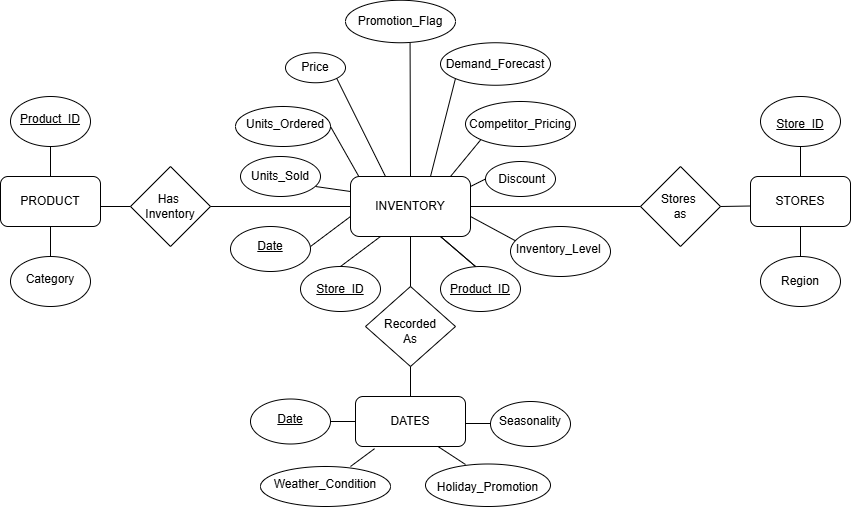

The diagram above was exported from draw.io. Its source (the exported page's mxGraphModel, read from the mxfile embedded in the PNG):
<mxGraphModel dx="1723" dy="978" grid="1" gridSize="10" guides="1" tooltips="1" connect="1" arrows="1" fold="1" page="1" pageScale="1" pageWidth="850" pageHeight="1100" math="0" shadow="0" extFonts="Permanent Marker^https://fonts.googleapis.com/css?family=Permanent+Marker">
  <root>
    <mxCell id="0" />
    <mxCell id="1" parent="0" />
    <mxCell id="p5Dtk0HTTfhk8hSXTDhJ-2" value="" style="rounded=1;whiteSpace=wrap;html=1;" vertex="1" parent="1">
      <mxGeometry y="270" width="100" height="50" as="geometry" />
    </mxCell>
    <mxCell id="p5Dtk0HTTfhk8hSXTDhJ-3" value="PRODUCT" style="text;html=1;align=center;verticalAlign=middle;whiteSpace=wrap;rounded=0;" vertex="1" parent="1">
      <mxGeometry x="10" y="275" width="80" height="40" as="geometry" />
    </mxCell>
    <mxCell id="p5Dtk0HTTfhk8hSXTDhJ-4" value="" style="ellipse;whiteSpace=wrap;html=1;" vertex="1" parent="1">
      <mxGeometry x="10" y="190" width="80" height="50" as="geometry" />
    </mxCell>
    <mxCell id="p5Dtk0HTTfhk8hSXTDhJ-10" value="&lt;u&gt;&lt;br&gt;&lt;/u&gt;&lt;table style=&quot;border-collapse:&lt;br/&gt; collapse;width:48pt&quot; width=&quot;64&quot; cellspacing=&quot;0&quot; cellpadding=&quot;0&quot; border=&quot;0&quot;&gt;&lt;tbody&gt;&lt;tr style=&quot;height:14.4pt&quot; height=&quot;19&quot;&gt;  &lt;td style=&quot;height:14.4pt;width:48pt&quot; width=&quot;64&quot; class=&quot;xl63&quot; height=&quot;19&quot;&gt;&lt;u&gt;Product_ID&lt;/u&gt;&lt;/td&gt;&lt;/tr&gt;&lt;/tbody&gt;&lt;/table&gt;" style="text;html=1;align=center;verticalAlign=middle;whiteSpace=wrap;rounded=0;" vertex="1" parent="1">
      <mxGeometry x="20" y="190" width="60" height="30" as="geometry" />
    </mxCell>
    <mxCell id="p5Dtk0HTTfhk8hSXTDhJ-12" value="" style="endArrow=none;html=1;rounded=0;exitX=0.5;exitY=0;exitDx=0;exitDy=0;entryX=0.5;entryY=1;entryDx=0;entryDy=0;" edge="1" parent="1" source="p5Dtk0HTTfhk8hSXTDhJ-2" target="p5Dtk0HTTfhk8hSXTDhJ-4">
      <mxGeometry width="50" height="50" relative="1" as="geometry">
        <mxPoint x="15" y="270" as="sourcePoint" />
        <mxPoint x="40" y="250" as="targetPoint" />
      </mxGeometry>
    </mxCell>
    <mxCell id="p5Dtk0HTTfhk8hSXTDhJ-13" value="" style="ellipse;whiteSpace=wrap;html=1;" vertex="1" parent="1">
      <mxGeometry x="10" y="350" width="80" height="50" as="geometry" />
    </mxCell>
    <mxCell id="p5Dtk0HTTfhk8hSXTDhJ-14" value="&lt;table style=&quot;border-collapse:&lt;br/&gt; collapse;width:54pt&quot; width=&quot;72&quot; cellspacing=&quot;0&quot; cellpadding=&quot;0&quot; border=&quot;0&quot;&gt;&lt;tbody&gt;&lt;tr style=&quot;height:14.4pt&quot; height=&quot;19&quot;&gt;&lt;br/&gt;  &lt;td style=&quot;height:14.4pt;width:54pt&quot; width=&quot;72&quot; class=&quot;xl65&quot; height=&quot;19&quot;&gt;Category&lt;/td&gt;&lt;/tr&gt;&lt;/tbody&gt;&lt;/table&gt;" style="text;html=1;align=center;verticalAlign=middle;whiteSpace=wrap;rounded=0;" vertex="1" parent="1">
      <mxGeometry x="20" y="350" width="60" height="30" as="geometry" />
    </mxCell>
    <mxCell id="p5Dtk0HTTfhk8hSXTDhJ-20" value="" style="endArrow=none;html=1;rounded=0;exitX=0.5;exitY=0;exitDx=0;exitDy=0;" edge="1" parent="1" source="p5Dtk0HTTfhk8hSXTDhJ-13">
      <mxGeometry width="50" height="50" relative="1" as="geometry">
        <mxPoint y="370" as="sourcePoint" />
        <mxPoint x="50" y="320" as="targetPoint" />
      </mxGeometry>
    </mxCell>
    <mxCell id="p5Dtk0HTTfhk8hSXTDhJ-21" value="" style="rhombus;whiteSpace=wrap;html=1;" vertex="1" parent="1">
      <mxGeometry x="130" y="260" width="80" height="80" as="geometry" />
    </mxCell>
    <mxCell id="p5Dtk0HTTfhk8hSXTDhJ-22" value="" style="endArrow=none;html=1;rounded=0;entryX=0;entryY=0.5;entryDx=0;entryDy=0;" edge="1" parent="1" target="p5Dtk0HTTfhk8hSXTDhJ-21">
      <mxGeometry width="50" height="50" relative="1" as="geometry">
        <mxPoint x="100" y="300" as="sourcePoint" />
        <mxPoint x="150" y="250" as="targetPoint" />
      </mxGeometry>
    </mxCell>
    <mxCell id="p5Dtk0HTTfhk8hSXTDhJ-23" value="Has&amp;nbsp;&lt;div&gt;Inventory&lt;/div&gt;" style="text;html=1;align=center;verticalAlign=middle;whiteSpace=wrap;rounded=0;" vertex="1" parent="1">
      <mxGeometry x="140" y="285" width="60" height="30" as="geometry" />
    </mxCell>
    <mxCell id="p5Dtk0HTTfhk8hSXTDhJ-24" value="" style="rounded=1;whiteSpace=wrap;html=1;" vertex="1" parent="1">
      <mxGeometry x="350" y="270" width="120" height="60" as="geometry" />
    </mxCell>
    <mxCell id="p5Dtk0HTTfhk8hSXTDhJ-25" value="&lt;font&gt;INVENTORY&lt;/font&gt;" style="text;html=1;align=center;verticalAlign=middle;whiteSpace=wrap;rounded=0;" vertex="1" parent="1">
      <mxGeometry x="370" y="280" width="80" height="40" as="geometry" />
    </mxCell>
    <mxCell id="p5Dtk0HTTfhk8hSXTDhJ-28" value="" style="endArrow=none;html=1;rounded=0;entryX=0;entryY=0.5;entryDx=0;entryDy=0;exitX=1;exitY=0.5;exitDx=0;exitDy=0;" edge="1" parent="1" source="p5Dtk0HTTfhk8hSXTDhJ-21" target="p5Dtk0HTTfhk8hSXTDhJ-24">
      <mxGeometry width="50" height="50" relative="1" as="geometry">
        <mxPoint x="220" y="300" as="sourcePoint" />
        <mxPoint x="350" y="250" as="targetPoint" />
      </mxGeometry>
    </mxCell>
    <mxCell id="p5Dtk0HTTfhk8hSXTDhJ-32" value="" style="rhombus;whiteSpace=wrap;html=1;" vertex="1" parent="1">
      <mxGeometry x="640" y="260" width="80" height="80" as="geometry" />
    </mxCell>
    <mxCell id="p5Dtk0HTTfhk8hSXTDhJ-33" value="S&lt;span style=&quot;background-color: transparent; color: light-dark(rgb(0, 0, 0), rgb(255, 255, 255));&quot;&gt;tores&amp;nbsp;&lt;/span&gt;&lt;div&gt;&lt;div&gt;as&lt;/div&gt;&lt;/div&gt;" style="text;html=1;align=center;verticalAlign=middle;whiteSpace=wrap;rounded=0;" vertex="1" parent="1">
      <mxGeometry x="650" y="285" width="60" height="30" as="geometry" />
    </mxCell>
    <mxCell id="p5Dtk0HTTfhk8hSXTDhJ-34" value="" style="endArrow=none;html=1;rounded=0;exitX=1;exitY=0.5;exitDx=0;exitDy=0;" edge="1" parent="1" source="p5Dtk0HTTfhk8hSXTDhJ-24">
      <mxGeometry width="50" height="50" relative="1" as="geometry">
        <mxPoint x="480" y="299.5" as="sourcePoint" />
        <mxPoint x="640" y="300" as="targetPoint" />
      </mxGeometry>
    </mxCell>
    <mxCell id="p5Dtk0HTTfhk8hSXTDhJ-35" value="" style="rounded=1;whiteSpace=wrap;html=1;" vertex="1" parent="1">
      <mxGeometry x="750" y="270" width="100" height="50" as="geometry" />
    </mxCell>
    <mxCell id="p5Dtk0HTTfhk8hSXTDhJ-36" value="STORES" style="text;html=1;align=center;verticalAlign=middle;whiteSpace=wrap;rounded=0;" vertex="1" parent="1">
      <mxGeometry x="760" y="275" width="80" height="40" as="geometry" />
    </mxCell>
    <mxCell id="p5Dtk0HTTfhk8hSXTDhJ-37" value="" style="ellipse;whiteSpace=wrap;html=1;" vertex="1" parent="1">
      <mxGeometry x="760" y="190" width="80" height="50" as="geometry" />
    </mxCell>
    <mxCell id="p5Dtk0HTTfhk8hSXTDhJ-38" value="&lt;u&gt;&lt;br&gt;&lt;/u&gt;&lt;table style=&quot;border-collapse:&lt;br/&gt; collapse;width:48pt&quot; width=&quot;64&quot; cellspacing=&quot;0&quot; cellpadding=&quot;0&quot; border=&quot;0&quot;&gt;&lt;tbody&gt;&lt;tr style=&quot;height:14.4pt&quot; height=&quot;19&quot;&gt;  &lt;td style=&quot;height:14.4pt;width:48pt&quot; width=&quot;64&quot; class=&quot;xl63&quot; height=&quot;19&quot;&gt;&lt;u&gt;Store_ID&lt;/u&gt;&lt;/td&gt;&lt;/tr&gt;&lt;/tbody&gt;&lt;/table&gt;" style="text;html=1;align=center;verticalAlign=middle;whiteSpace=wrap;rounded=0;" vertex="1" parent="1">
      <mxGeometry x="770" y="195" width="60" height="30" as="geometry" />
    </mxCell>
    <mxCell id="p5Dtk0HTTfhk8hSXTDhJ-39" value="" style="endArrow=none;html=1;rounded=0;exitX=0.5;exitY=0;exitDx=0;exitDy=0;entryX=0.5;entryY=1;entryDx=0;entryDy=0;" edge="1" parent="1" source="p5Dtk0HTTfhk8hSXTDhJ-35" target="p5Dtk0HTTfhk8hSXTDhJ-37">
      <mxGeometry width="50" height="50" relative="1" as="geometry">
        <mxPoint x="785" y="270" as="sourcePoint" />
        <mxPoint x="810" y="250" as="targetPoint" />
      </mxGeometry>
    </mxCell>
    <mxCell id="p5Dtk0HTTfhk8hSXTDhJ-40" value="" style="ellipse;whiteSpace=wrap;html=1;" vertex="1" parent="1">
      <mxGeometry x="760" y="350" width="80" height="50" as="geometry" />
    </mxCell>
    <mxCell id="p5Dtk0HTTfhk8hSXTDhJ-41" value="Region" style="text;html=1;align=center;verticalAlign=middle;whiteSpace=wrap;rounded=0;" vertex="1" parent="1">
      <mxGeometry x="770" y="360" width="60" height="30" as="geometry" />
    </mxCell>
    <mxCell id="p5Dtk0HTTfhk8hSXTDhJ-42" value="" style="endArrow=none;html=1;rounded=0;exitX=0.5;exitY=0;exitDx=0;exitDy=0;" edge="1" parent="1" source="p5Dtk0HTTfhk8hSXTDhJ-40">
      <mxGeometry width="50" height="50" relative="1" as="geometry">
        <mxPoint x="750" y="370" as="sourcePoint" />
        <mxPoint x="800" y="320" as="targetPoint" />
      </mxGeometry>
    </mxCell>
    <mxCell id="p5Dtk0HTTfhk8hSXTDhJ-43" value="" style="endArrow=none;html=1;rounded=0;entryX=0;entryY=0.5;entryDx=0;entryDy=0;" edge="1" parent="1">
      <mxGeometry width="50" height="50" relative="1" as="geometry">
        <mxPoint x="720" y="300" as="sourcePoint" />
        <mxPoint x="750" y="299.5" as="targetPoint" />
      </mxGeometry>
    </mxCell>
    <mxCell id="p5Dtk0HTTfhk8hSXTDhJ-44" value="" style="rhombus;whiteSpace=wrap;html=1;" vertex="1" parent="1">
      <mxGeometry x="365" y="380" width="90" height="80" as="geometry" />
    </mxCell>
    <mxCell id="p5Dtk0HTTfhk8hSXTDhJ-45" value="Recorded&lt;div&gt;As&lt;/div&gt;" style="text;html=1;align=center;verticalAlign=middle;whiteSpace=wrap;rounded=0;" vertex="1" parent="1">
      <mxGeometry x="380" y="407.5" width="60" height="35" as="geometry" />
    </mxCell>
    <mxCell id="p5Dtk0HTTfhk8hSXTDhJ-46" value="" style="endArrow=none;html=1;rounded=0;entryX=0.5;entryY=1;entryDx=0;entryDy=0;" edge="1" parent="1" target="p5Dtk0HTTfhk8hSXTDhJ-24">
      <mxGeometry width="50" height="50" relative="1" as="geometry">
        <mxPoint x="410" y="380" as="sourcePoint" />
        <mxPoint x="460" y="350" as="targetPoint" />
      </mxGeometry>
    </mxCell>
    <mxCell id="p5Dtk0HTTfhk8hSXTDhJ-47" value="" style="rounded=1;whiteSpace=wrap;html=1;" vertex="1" parent="1">
      <mxGeometry x="355" y="490" width="110" height="50" as="geometry" />
    </mxCell>
    <mxCell id="p5Dtk0HTTfhk8hSXTDhJ-48" value="DATES" style="text;html=1;align=center;verticalAlign=middle;whiteSpace=wrap;rounded=0;" vertex="1" parent="1">
      <mxGeometry x="370" y="495" width="80" height="40" as="geometry" />
    </mxCell>
    <mxCell id="p5Dtk0HTTfhk8hSXTDhJ-49" value="" style="endArrow=none;html=1;rounded=0;entryX=0.5;entryY=1;entryDx=0;entryDy=0;exitX=0.5;exitY=0;exitDx=0;exitDy=0;" edge="1" parent="1" source="p5Dtk0HTTfhk8hSXTDhJ-47" target="p5Dtk0HTTfhk8hSXTDhJ-44">
      <mxGeometry width="50" height="50" relative="1" as="geometry">
        <mxPoint x="410" y="480" as="sourcePoint" />
        <mxPoint x="460" y="430" as="targetPoint" />
      </mxGeometry>
    </mxCell>
    <mxCell id="p5Dtk0HTTfhk8hSXTDhJ-51" value="" style="ellipse;whiteSpace=wrap;html=1;" vertex="1" parent="1">
      <mxGeometry x="250" y="492.5" width="80" height="45" as="geometry" />
    </mxCell>
    <mxCell id="p5Dtk0HTTfhk8hSXTDhJ-52" value="&lt;u&gt;Date&lt;/u&gt;" style="text;html=1;align=center;verticalAlign=middle;whiteSpace=wrap;rounded=0;" vertex="1" parent="1">
      <mxGeometry x="260" y="497.5" width="60" height="30" as="geometry" />
    </mxCell>
    <mxCell id="p5Dtk0HTTfhk8hSXTDhJ-53" value="" style="ellipse;whiteSpace=wrap;html=1;" vertex="1" parent="1">
      <mxGeometry x="490" y="495" width="80" height="45" as="geometry" />
    </mxCell>
    <mxCell id="p5Dtk0HTTfhk8hSXTDhJ-54" value="Seasonality" style="text;html=1;align=center;verticalAlign=middle;whiteSpace=wrap;rounded=0;" vertex="1" parent="1">
      <mxGeometry x="500" y="500" width="60" height="30" as="geometry" />
    </mxCell>
    <mxCell id="p5Dtk0HTTfhk8hSXTDhJ-55" value="" style="ellipse;whiteSpace=wrap;html=1;" vertex="1" parent="1">
      <mxGeometry x="260" y="560" width="130" height="40" as="geometry" />
    </mxCell>
    <mxCell id="p5Dtk0HTTfhk8hSXTDhJ-56" value="Weather_&lt;span style=&quot;background-color: transparent; color: light-dark(rgb(0, 0, 0), rgb(255, 255, 255));&quot;&gt;Condition&lt;/span&gt;" style="text;html=1;align=center;verticalAlign=middle;whiteSpace=wrap;rounded=0;" vertex="1" parent="1">
      <mxGeometry x="270" y="565" width="110" height="25" as="geometry" />
    </mxCell>
    <mxCell id="p5Dtk0HTTfhk8hSXTDhJ-57" value="" style="ellipse;whiteSpace=wrap;html=1;" vertex="1" parent="1">
      <mxGeometry x="425" y="557.5" width="125" height="42.5" as="geometry" />
    </mxCell>
    <mxCell id="p5Dtk0HTTfhk8hSXTDhJ-58" value="Holiday_Promotion" style="text;html=1;align=center;verticalAlign=middle;whiteSpace=wrap;rounded=0;" vertex="1" parent="1">
      <mxGeometry x="440" y="562.5" width="95" height="37.5" as="geometry" />
    </mxCell>
    <mxCell id="p5Dtk0HTTfhk8hSXTDhJ-59" value="" style="endArrow=none;html=1;rounded=0;entryX=0;entryY=0.5;entryDx=0;entryDy=0;exitX=1;exitY=0.5;exitDx=0;exitDy=0;" edge="1" parent="1" source="p5Dtk0HTTfhk8hSXTDhJ-51" target="p5Dtk0HTTfhk8hSXTDhJ-47">
      <mxGeometry width="50" height="50" relative="1" as="geometry">
        <mxPoint x="330" y="520" as="sourcePoint" />
        <mxPoint x="380" y="470" as="targetPoint" />
      </mxGeometry>
    </mxCell>
    <mxCell id="p5Dtk0HTTfhk8hSXTDhJ-60" value="" style="endArrow=none;html=1;rounded=0;entryX=0;entryY=0.5;entryDx=0;entryDy=0;exitX=1;exitY=0.5;exitDx=0;exitDy=0;" edge="1" parent="1">
      <mxGeometry width="50" height="50" relative="1" as="geometry">
        <mxPoint x="465" y="517" as="sourcePoint" />
        <mxPoint x="490" y="517" as="targetPoint" />
        <Array as="points" />
      </mxGeometry>
    </mxCell>
    <mxCell id="p5Dtk0HTTfhk8hSXTDhJ-61" value="" style="endArrow=none;html=1;rounded=0;entryX=0.173;entryY=1.044;entryDx=0;entryDy=0;entryPerimeter=0;" edge="1" parent="1" target="p5Dtk0HTTfhk8hSXTDhJ-47">
      <mxGeometry width="50" height="50" relative="1" as="geometry">
        <mxPoint x="350" y="560" as="sourcePoint" />
        <mxPoint x="400" y="510" as="targetPoint" />
      </mxGeometry>
    </mxCell>
    <mxCell id="p5Dtk0HTTfhk8hSXTDhJ-62" value="" style="endArrow=none;html=1;rounded=0;entryX=0.75;entryY=1;entryDx=0;entryDy=0;" edge="1" parent="1" target="p5Dtk0HTTfhk8hSXTDhJ-47">
      <mxGeometry width="50" height="50" relative="1" as="geometry">
        <mxPoint x="465" y="558" as="sourcePoint" />
        <mxPoint x="489" y="540" as="targetPoint" />
      </mxGeometry>
    </mxCell>
    <mxCell id="p5Dtk0HTTfhk8hSXTDhJ-63" value="" style="ellipse;whiteSpace=wrap;html=1;" vertex="1" parent="1">
      <mxGeometry x="300" y="360" width="80" height="45" as="geometry" />
    </mxCell>
    <mxCell id="p5Dtk0HTTfhk8hSXTDhJ-64" value="&lt;br&gt;&lt;div&gt;&lt;table style=&quot;width: 48pt;&quot; width=&quot;64&quot; cellspacing=&quot;0&quot; cellpadding=&quot;0&quot; border=&quot;0&quot;&gt;&lt;tbody&gt;&lt;tr style=&quot;height: 14.4pt;&quot; height=&quot;19&quot;&gt;&lt;td style=&quot;height: 14.4pt; width: 48pt;&quot; width=&quot;64&quot; class=&quot;xl63&quot; height=&quot;19&quot;&gt;&lt;u&gt;Store_ID&lt;/u&gt;&lt;/td&gt;&lt;/tr&gt;&lt;/tbody&gt;&lt;/table&gt;&lt;/div&gt;" style="text;html=1;align=center;verticalAlign=middle;whiteSpace=wrap;rounded=0;" vertex="1" parent="1">
      <mxGeometry x="310" y="360" width="60" height="30" as="geometry" />
    </mxCell>
    <mxCell id="p5Dtk0HTTfhk8hSXTDhJ-65" value="" style="ellipse;whiteSpace=wrap;html=1;" vertex="1" parent="1">
      <mxGeometry x="230" y="320" width="80" height="45" as="geometry" />
    </mxCell>
    <mxCell id="p5Dtk0HTTfhk8hSXTDhJ-66" value="&lt;u&gt;Date&lt;/u&gt;" style="text;html=1;align=center;verticalAlign=middle;whiteSpace=wrap;rounded=0;" vertex="1" parent="1">
      <mxGeometry x="240" y="325" width="60" height="30" as="geometry" />
    </mxCell>
    <mxCell id="p5Dtk0HTTfhk8hSXTDhJ-67" value="" style="ellipse;whiteSpace=wrap;html=1;" vertex="1" parent="1">
      <mxGeometry x="440" y="360" width="80" height="45" as="geometry" />
    </mxCell>
    <mxCell id="p5Dtk0HTTfhk8hSXTDhJ-68" value="&lt;br&gt;&lt;div&gt;&lt;table style=&quot;width: 48pt;&quot; width=&quot;64&quot; cellspacing=&quot;0&quot; cellpadding=&quot;0&quot; border=&quot;0&quot;&gt;&lt;tbody&gt;&lt;tr style=&quot;height: 14.4pt;&quot; height=&quot;19&quot;&gt;&lt;td style=&quot;height: 14.4pt; width: 48pt;&quot; width=&quot;64&quot; class=&quot;xl63&quot; height=&quot;19&quot;&gt;&lt;u&gt;Product_ID&lt;/u&gt;&lt;/td&gt;&lt;/tr&gt;&lt;/tbody&gt;&lt;/table&gt;&lt;/div&gt;" style="text;html=1;align=center;verticalAlign=middle;whiteSpace=wrap;rounded=0;" vertex="1" parent="1">
      <mxGeometry x="450" y="360" width="60" height="30" as="geometry" />
    </mxCell>
    <mxCell id="p5Dtk0HTTfhk8hSXTDhJ-69" value="" style="ellipse;whiteSpace=wrap;html=1;" vertex="1" parent="1">
      <mxGeometry x="510" y="320" width="100" height="50" as="geometry" />
    </mxCell>
    <mxCell id="p5Dtk0HTTfhk8hSXTDhJ-70" value="Inventory_Level&amp;nbsp;" style="text;html=1;align=center;verticalAlign=middle;whiteSpace=wrap;rounded=0;" vertex="1" parent="1">
      <mxGeometry x="520" y="325" width="80" height="35" as="geometry" />
    </mxCell>
    <mxCell id="p5Dtk0HTTfhk8hSXTDhJ-71" value="" style="ellipse;whiteSpace=wrap;html=1;" vertex="1" parent="1">
      <mxGeometry x="240" y="250" width="80" height="40" as="geometry" />
    </mxCell>
    <mxCell id="p5Dtk0HTTfhk8hSXTDhJ-72" value="Units_Sold" style="text;html=1;align=center;verticalAlign=middle;whiteSpace=wrap;rounded=0;" vertex="1" parent="1">
      <mxGeometry x="240" y="252.5" width="80" height="35" as="geometry" />
    </mxCell>
    <mxCell id="p5Dtk0HTTfhk8hSXTDhJ-73" value="" style="ellipse;whiteSpace=wrap;html=1;" vertex="1" parent="1">
      <mxGeometry x="235" y="200" width="95" height="40" as="geometry" />
    </mxCell>
    <mxCell id="p5Dtk0HTTfhk8hSXTDhJ-74" value="Units_Ordered" style="text;html=1;align=center;verticalAlign=middle;whiteSpace=wrap;rounded=0;" vertex="1" parent="1">
      <mxGeometry x="245" y="200" width="80" height="35" as="geometry" />
    </mxCell>
    <mxCell id="p5Dtk0HTTfhk8hSXTDhJ-75" value="" style="ellipse;whiteSpace=wrap;html=1;" vertex="1" parent="1">
      <mxGeometry x="285" y="146.25" width="60" height="30" as="geometry" />
    </mxCell>
    <mxCell id="p5Dtk0HTTfhk8hSXTDhJ-76" value="Price" style="text;html=1;align=center;verticalAlign=middle;whiteSpace=wrap;rounded=0;" vertex="1" parent="1">
      <mxGeometry x="295" y="153.75" width="40" height="15" as="geometry" />
    </mxCell>
    <mxCell id="p5Dtk0HTTfhk8hSXTDhJ-77" value="" style="ellipse;whiteSpace=wrap;html=1;" vertex="1" parent="1">
      <mxGeometry x="440" y="136.25" width="110" height="42.5" as="geometry" />
    </mxCell>
    <mxCell id="p5Dtk0HTTfhk8hSXTDhJ-78" value="Demand_Forecast" style="text;html=1;align=center;verticalAlign=middle;whiteSpace=wrap;rounded=0;" vertex="1" parent="1">
      <mxGeometry x="455" y="140" width="80" height="35" as="geometry" />
    </mxCell>
    <mxCell id="p5Dtk0HTTfhk8hSXTDhJ-79" value="" style="ellipse;whiteSpace=wrap;html=1;" vertex="1" parent="1">
      <mxGeometry x="465" y="195" width="110" height="45" as="geometry" />
    </mxCell>
    <mxCell id="p5Dtk0HTTfhk8hSXTDhJ-80" value="Competitor_Pricing" style="text;html=1;align=center;verticalAlign=middle;whiteSpace=wrap;rounded=0;" vertex="1" parent="1">
      <mxGeometry x="480" y="200" width="80" height="35" as="geometry" />
    </mxCell>
    <mxCell id="p5Dtk0HTTfhk8hSXTDhJ-81" value="" style="ellipse;whiteSpace=wrap;html=1;" vertex="1" parent="1">
      <mxGeometry x="485" y="255" width="70" height="35" as="geometry" />
    </mxCell>
    <mxCell id="p5Dtk0HTTfhk8hSXTDhJ-82" value="&amp;nbsp;Discount" style="text;html=1;align=center;verticalAlign=middle;whiteSpace=wrap;rounded=0;" vertex="1" parent="1">
      <mxGeometry x="505" y="265" width="30" height="15" as="geometry" />
    </mxCell>
    <mxCell id="p5Dtk0HTTfhk8hSXTDhJ-87" value="" style="ellipse;whiteSpace=wrap;html=1;" vertex="1" parent="1">
      <mxGeometry x="345" y="93.75" width="110" height="42.5" as="geometry" />
    </mxCell>
    <mxCell id="p5Dtk0HTTfhk8hSXTDhJ-88" value="&lt;span style=&quot;text-align: left;&quot;&gt;Promotion_Flag&lt;/span&gt;" style="text;html=1;align=center;verticalAlign=middle;whiteSpace=wrap;rounded=0;" vertex="1" parent="1">
      <mxGeometry x="360" y="97.5" width="80" height="35" as="geometry" />
    </mxCell>
    <mxCell id="p5Dtk0HTTfhk8hSXTDhJ-89" value="" style="endArrow=none;html=1;rounded=0;entryX=0.25;entryY=1;entryDx=0;entryDy=0;" edge="1" parent="1" target="p5Dtk0HTTfhk8hSXTDhJ-24">
      <mxGeometry width="50" height="50" relative="1" as="geometry">
        <mxPoint x="340" y="360" as="sourcePoint" />
        <mxPoint x="390" y="310" as="targetPoint" />
      </mxGeometry>
    </mxCell>
    <mxCell id="p5Dtk0HTTfhk8hSXTDhJ-90" value="" style="endArrow=none;html=1;rounded=0;entryX=0.25;entryY=1;entryDx=0;entryDy=0;" edge="1" parent="1">
      <mxGeometry width="50" height="50" relative="1" as="geometry">
        <mxPoint x="310" y="340" as="sourcePoint" />
        <mxPoint x="350" y="310" as="targetPoint" />
      </mxGeometry>
    </mxCell>
    <mxCell id="p5Dtk0HTTfhk8hSXTDhJ-91" value="" style="endArrow=none;html=1;rounded=0;entryX=0.75;entryY=1;entryDx=0;entryDy=0;" edge="1" parent="1" target="p5Dtk0HTTfhk8hSXTDhJ-24">
      <mxGeometry width="50" height="50" relative="1" as="geometry">
        <mxPoint x="475" y="360" as="sourcePoint" />
        <mxPoint x="515" y="330" as="targetPoint" />
      </mxGeometry>
    </mxCell>
    <mxCell id="p5Dtk0HTTfhk8hSXTDhJ-92" value="" style="endArrow=none;html=1;rounded=0;entryX=0.75;entryY=1;entryDx=0;entryDy=0;" edge="1" parent="1">
      <mxGeometry width="50" height="50" relative="1" as="geometry">
        <mxPoint x="475" y="360" as="sourcePoint" />
        <mxPoint x="440" y="330" as="targetPoint" />
      </mxGeometry>
    </mxCell>
    <mxCell id="p5Dtk0HTTfhk8hSXTDhJ-93" value="" style="endArrow=none;html=1;rounded=0;entryX=0.75;entryY=1;entryDx=0;entryDy=0;exitX=0.048;exitY=0.284;exitDx=0;exitDy=0;exitPerimeter=0;" edge="1" parent="1" source="p5Dtk0HTTfhk8hSXTDhJ-69">
      <mxGeometry width="50" height="50" relative="1" as="geometry">
        <mxPoint x="505" y="340" as="sourcePoint" />
        <mxPoint x="470" y="310" as="targetPoint" />
      </mxGeometry>
    </mxCell>
    <mxCell id="p5Dtk0HTTfhk8hSXTDhJ-94" value="" style="endArrow=none;html=1;rounded=0;entryX=0;entryY=0.25;entryDx=0;entryDy=0;" edge="1" parent="1" target="p5Dtk0HTTfhk8hSXTDhJ-24">
      <mxGeometry width="50" height="50" relative="1" as="geometry">
        <mxPoint x="315" y="280" as="sourcePoint" />
        <mxPoint x="365" y="230" as="targetPoint" />
      </mxGeometry>
    </mxCell>
    <mxCell id="p5Dtk0HTTfhk8hSXTDhJ-96" value="" style="endArrow=none;html=1;rounded=0;entryX=0.068;entryY=-0.005;entryDx=0;entryDy=0;exitX=1;exitY=0.5;exitDx=0;exitDy=0;entryPerimeter=0;" edge="1" parent="1" source="p5Dtk0HTTfhk8hSXTDhJ-73" target="p5Dtk0HTTfhk8hSXTDhJ-24">
      <mxGeometry width="50" height="50" relative="1" as="geometry">
        <mxPoint x="330" y="225" as="sourcePoint" />
        <mxPoint x="355" y="275" as="targetPoint" />
      </mxGeometry>
    </mxCell>
    <mxCell id="p5Dtk0HTTfhk8hSXTDhJ-97" value="" style="endArrow=none;html=1;rounded=0;entryX=0.25;entryY=0;entryDx=0;entryDy=0;exitX=1;exitY=1;exitDx=0;exitDy=0;" edge="1" parent="1" source="p5Dtk0HTTfhk8hSXTDhJ-75">
      <mxGeometry width="50" height="50" relative="1" as="geometry">
        <mxPoint x="350" y="160" as="sourcePoint" />
        <mxPoint x="385" y="270" as="targetPoint" />
      </mxGeometry>
    </mxCell>
    <mxCell id="p5Dtk0HTTfhk8hSXTDhJ-98" value="" style="endArrow=none;html=1;rounded=0;entryX=0.5;entryY=0;entryDx=0;entryDy=0;exitX=0.587;exitY=1.007;exitDx=0;exitDy=0;exitPerimeter=0;" edge="1" parent="1" source="p5Dtk0HTTfhk8hSXTDhJ-87" target="p5Dtk0HTTfhk8hSXTDhJ-24">
      <mxGeometry width="50" height="50" relative="1" as="geometry">
        <mxPoint x="410" y="140" as="sourcePoint" />
        <mxPoint x="405" y="260" as="targetPoint" />
      </mxGeometry>
    </mxCell>
    <mxCell id="p5Dtk0HTTfhk8hSXTDhJ-100" value="" style="endArrow=none;html=1;rounded=0;entryX=0;entryY=0.5;entryDx=0;entryDy=0;" edge="1" parent="1" target="p5Dtk0HTTfhk8hSXTDhJ-81">
      <mxGeometry width="50" height="50" relative="1" as="geometry">
        <mxPoint x="470" y="280" as="sourcePoint" />
        <mxPoint x="520" y="230" as="targetPoint" />
      </mxGeometry>
    </mxCell>
    <mxCell id="p5Dtk0HTTfhk8hSXTDhJ-101" value="" style="endArrow=none;html=1;rounded=0;entryX=0;entryY=1;entryDx=0;entryDy=0;" edge="1" parent="1" target="p5Dtk0HTTfhk8hSXTDhJ-79">
      <mxGeometry width="50" height="50" relative="1" as="geometry">
        <mxPoint x="450" y="270" as="sourcePoint" />
        <mxPoint x="500" y="220" as="targetPoint" />
      </mxGeometry>
    </mxCell>
    <mxCell id="p5Dtk0HTTfhk8hSXTDhJ-102" value="" style="endArrow=none;html=1;rounded=0;entryX=0;entryY=1;entryDx=0;entryDy=0;" edge="1" parent="1" target="p5Dtk0HTTfhk8hSXTDhJ-77">
      <mxGeometry width="50" height="50" relative="1" as="geometry">
        <mxPoint x="430" y="270" as="sourcePoint" />
        <mxPoint x="480" y="220" as="targetPoint" />
      </mxGeometry>
    </mxCell>
  </root>
</mxGraphModel>